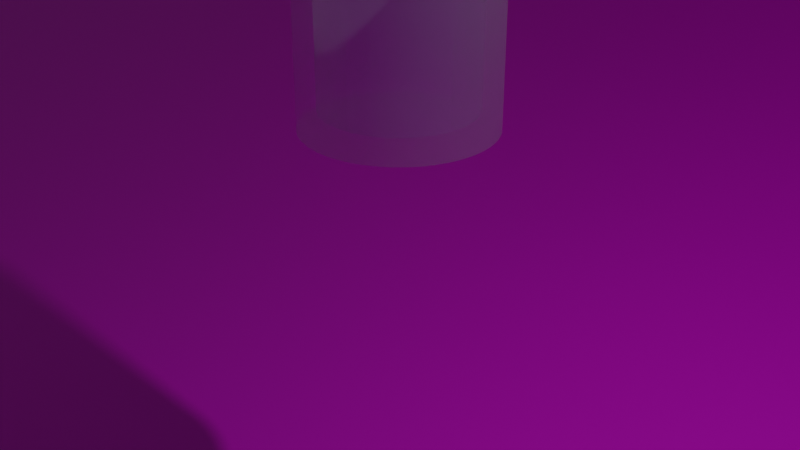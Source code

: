 # Source: glass.blend  (saved by Blender 2.82.7; exported with 4.5.12 LTS)
import bpy
from mathutils import Matrix  # noqa: F401  (used for matrix-valued properties, if any)

bpy.ops.wm.read_factory_settings(use_empty=True)
scene = bpy.context.scene
scene.name = 'Scene'

# ---- collections
col_collection = bpy.data.collections.new('Collection'); scene.collection.children.link(col_collection)

# ---- images (referenced by path relative to the original .blend; pixels are not part of the script)
import os
ASSET_DIR = os.environ.get("B2B_ASSET_DIR", "")  # directory of the original .blend (textures are referenced by path, not embedded)
HERE = os.path.dirname(os.path.abspath(__file__))  # packed textures are extracted next to this script under _unpacked/

def load_image(name, relpath, width, height, colorspace="sRGB"):
    """Load a texture the original file referenced (path relative to the .blend, or extracted next to this script)."""
    p = next((c for c in (os.path.join(HERE, relpath), os.path.join(ASSET_DIR, relpath)) if relpath and os.path.exists(c)), "")
    if p:
        img = bpy.data.images.load(p, check_existing=True)
        img.name = name
    else:  # same state as the original file: an image datablock whose file is absent (Cycles renders it pink)
        img = bpy.data.images.new(name, width, height)
        img.source = "FILE"
        img.filepath = "//" + (relpath or name)
    img.colorspace_settings.name = colorspace
    return img
img_plane_png = load_image('plane.png', 'textures/plane.png', 1024, 1024, 'sRGB')

# ---- materials (node trees are filled in below, after node groups)
mat_material_001 = bpy.data.materials.new('Material.001')
mat_material_001.use_transparent_shadow = False
mat_material_003 = bpy.data.materials.new('Material.003')
mat_material_003.use_transparent_shadow = False

# ---- material node trees
mat_material_001.use_nodes = True; mat_material_001.node_tree.nodes.clear()
_N = mat_material_001.node_tree.nodes; _L = mat_material_001.node_tree.links
n0 = _N.new('ShaderNodeOutputMaterial'); n0.name = 'Material Output'; n0.location = (411, 450)
n1 = _N.new('ShaderNodeBsdfPrincipled'); n1.name = 'Principled BSDF'; n1.location = (165, 554)
n1.distribution = 'GGX'
n1.subsurface_method = 'BURLEY'
n1.inputs[0].default_value = (0.5242, 0.7201, 0.8, 1.0)
n1.inputs[3].default_value = 1.45
n1.inputs[4].default_value = 0.2
n1.inputs[18].default_value = 0.8
n1.inputs[27].default_value = (0.0, 0.0, 0.0, 1.0)
n1.inputs[28].default_value = 1.0
_L.new(n1.outputs[0], n0.inputs[0])
n0.is_active_output = True
mat_material_003.use_nodes = True; mat_material_003.node_tree.nodes.clear()
_N = mat_material_003.node_tree.nodes; _L = mat_material_003.node_tree.links
n0 = _N.new('ShaderNodeOutputMaterial'); n0.name = 'Material Output'; n0.location = (442, 506)
n1 = _N.new('ShaderNodeBsdfPrincipled'); n1.name = 'Principled BSDF'; n1.location = (152, 506)
n1.distribution = 'GGX'
n1.subsurface_method = 'BURLEY'
n1.inputs[3].default_value = 1.45
n1.inputs[27].default_value = (0.0, 0.0, 0.0, 1.0)
n1.inputs[28].default_value = 1.0
n2 = _N.new('ShaderNodeTexImage'); n2.name = 'Image Texture'; n2.location = (-135, 420)
n2.image = img_plane_png
_L.new(n1.outputs[0], n0.inputs[0])
_L.new(n2.outputs[0], n1.inputs[0])
n0.is_active_output = True

# ---- world
world_world = bpy.data.worlds.new('World'); scene.world = world_world
world_world.use_nodes = True; world_world.node_tree.nodes.clear()
_N = world_world.node_tree.nodes; _L = world_world.node_tree.links
n0 = _N.new('ShaderNodeOutputWorld'); n0.name = 'World Output'; n0.location = (300, 300)
n1 = _N.new('ShaderNodeBackground'); n1.name = 'Background'; n1.location = (10, 300)
n1.inputs[0].default_value = (0.05088, 0.05088, 0.05088, 1.0)
_L.new(n1.outputs[0], n0.inputs[0])
n0.is_active_output = True
world_world.color = (0.05088, 0.05088, 0.05088)
world_world.use_sun_shadow = False
world_world.sun_shadow_jitter_overblur = 0.0

# ---- cameras
cam_camera = bpy.data.cameras.new('Camera')
cam_camera.clip_end = 100.0
cam_camera.ortho_scale = 7.314

# ---- lights
light_light = bpy.data.lights.new('Light', 'POINT')
light_light.transmission_factor = 0.0
light_light.energy = 1000.0
light_light.shadow_soft_size = 0.1
light_light.shadow_maximum_resolution = 0.006
light_light.use_absolute_resolution = True

# ---- meshes
me_glass = bpy.data.meshes.new('Glass')
me_glass.from_pydata([(1.0, 0.0, 2.0), (0.998, 0.06279, 0.0), (0.998, 0.06279, 2.0), (1.0, 0.0, 0.0), (-1.0, 0.0, 0.0), (-0.998, 0.06279, 2.0), (-0.998, 0.06279, 0.0), (-1.0, 0.0, 2.0), (0.06279, 0.998, 0.0), (0.0, 1.0, 2.0), (0.06279, 0.998, 2.0), (0.0, 1.0, 0.0), (-0.06279, -0.998, 0.0), (0.0, -1.0, 2.0), (-0.06279, -0.998, 2.0), (0.0, -1.0, 0.0), (0.729, 0.6845, 2.0), (0.6845, 0.729, 0.0), (0.6845, 0.729, 2.0), (0.729, 0.6845, 0.0), (-0.6374, 0.7705, 0.0), (-0.6845, 0.729, 2.0), (-0.6374, 0.7705, 2.0), (-0.6845, 0.729, 0.0), (-0.9686, -0.2487, 0.0), (-0.9823, -0.1874, 2.0), (-0.9823, -0.1874, 0.0), (-0.9686, -0.2487, 2.0), (0.9298, 0.3681, 2.0), (0.9048, 0.4258, 0.0), (0.9048, 0.4258, 2.0), (0.9298, 0.3681, 0.0), (-0.8763, 0.4818, 0.0), (-0.8443, 0.5358, 2.0), (-0.8443, 0.5358, 0.0), (-0.8763, 0.4818, 2.0), (-0.7705, 0.6374, 0.0), (-0.729, 0.6845, 2.0), (-0.729, 0.6845, 0.0), (-0.7705, 0.6374, 2.0), (-0.1253, 0.9921, 0.0), (-0.1874, 0.9823, 2.0), (-0.1253, 0.9921, 2.0), (-0.1874, 0.9823, 0.0), (0.8763, -0.4818, 2.0), (0.9048, -0.4258, 0.0), (0.9048, -0.4258, 2.0), (0.8763, -0.4818, 0.0), (0.1874, -0.9823, 0.0), (0.2487, -0.9686, 2.0), (0.1874, -0.9823, 2.0), (0.2487, -0.9686, 0.0), (0.6845, -0.729, 2.0), (0.729, -0.6845, 0.0), (0.729, -0.6845, 2.0), (0.6845, -0.729, 0.0), (0.9511, -0.309, 2.0), (0.9686, -0.2487, 0.0), (0.9686, -0.2487, 2.0), (0.9511, -0.309, 0.0), (-0.3681, -0.9298, 0.0), (-0.309, -0.9511, 2.0), (-0.3681, -0.9298, 2.0), (-0.309, -0.9511, 0.0), (-0.7705, -0.6374, 0.0), (-0.809, -0.5878, 2.0), (-0.809, -0.5878, 0.0), (-0.7705, -0.6374, 2.0), (0.9921, 0.1253, 2.0), (0.9823, 0.1874, 0.0), (0.9823, 0.1874, 2.0), (0.9921, 0.1253, 0.0), (0.9686, 0.2487, 2.0), (0.9511, 0.309, 0.0), (0.9511, 0.309, 2.0), (0.9686, 0.2487, 0.0), (0.8763, 0.4818, 0.0), (0.8763, 0.4818, 2.0), (0.2487, 0.9686, 0.0), (0.1874, 0.9823, 2.0), (0.2487, 0.9686, 2.0), (0.1874, 0.9823, 0.0), (0.309, 0.9511, 0.0), (0.309, 0.9511, 2.0), (0.1253, 0.9921, 2.0), (0.1253, 0.9921, 0.0), (0.5878, 0.809, 0.0), (0.5358, 0.8443, 2.0), (0.5878, 0.809, 2.0), (0.5358, 0.8443, 0.0), (0.4818, 0.8763, 2.0), (0.4818, 0.8763, 0.0), (-0.9823, 0.1874, 0.0), (-0.9686, 0.2487, 2.0), (-0.9686, 0.2487, 0.0), (-0.9823, 0.1874, 2.0), (-0.809, 0.5878, 0.0), (-0.809, 0.5878, 2.0), (-0.9511, 0.309, 2.0), (-0.9511, 0.309, 0.0), (-0.9921, 0.1253, 0.0), (-0.9921, 0.1253, 2.0), (-0.4258, 0.9048, 0.0), (-0.4818, 0.8763, 2.0), (-0.4258, 0.9048, 2.0), (-0.4818, 0.8763, 0.0), (-0.5358, 0.8443, 2.0), (-0.5358, 0.8443, 0.0), (-0.5878, 0.809, 2.0), (-0.5878, 0.809, 0.0), (-0.2487, 0.9686, 2.0), (-0.2487, 0.9686, 0.0), (-0.06279, 0.998, 0.0), (-0.06279, 0.998, 2.0), (0.9823, -0.1874, 2.0), (0.9921, -0.1253, 0.0), (0.9921, -0.1253, 2.0), (0.9823, -0.1874, 0.0), (0.309, -0.9511, 0.0), (0.3681, -0.9298, 2.0), (0.309, -0.9511, 2.0), (0.3681, -0.9298, 0.0), (-0.6374, -0.7705, 0.0), (-0.5878, -0.809, 2.0), (-0.6374, -0.7705, 2.0), (-0.5878, -0.809, 0.0), (-0.4258, -0.9048, 0.0), (-0.4258, -0.9048, 2.0), (-0.5358, -0.8443, 0.0), (-0.4818, -0.8763, 2.0), (-0.5358, -0.8443, 2.0), (-0.4818, -0.8763, 0.0), (-0.1874, -0.9823, 0.0), (-0.1253, -0.9921, 2.0), (-0.1874, -0.9823, 2.0), (-0.1253, -0.9921, 0.0), (-0.8443, -0.5358, 0.0), (-0.8763, -0.4818, 2.0), (-0.8763, -0.4818, 0.0), (-0.8443, -0.5358, 2.0), (-0.9511, -0.309, 0.0), (-0.9511, -0.309, 2.0), (0.998, -0.06279, 0.0), (0.9298, -0.3681, 0.0), (0.8443, -0.5358, 0.0), (0.8443, 0.5358, 0.0), (0.809, -0.5878, 0.0), (0.809, 0.5878, 0.0), (0.7705, -0.6374, 0.0), (0.7705, 0.6374, 0.0), (0.6374, -0.7705, 0.0), (0.6374, 0.7705, 0.0), (0.5878, -0.809, 0.0), (0.5358, -0.8443, 0.0), (0.4818, -0.8763, 0.0), (0.4258, -0.9048, 0.0), (0.4258, 0.9048, 0.0), (0.3681, 0.9298, 0.0), (0.1253, -0.9921, 0.0), (0.06279, -0.998, 0.0), (-0.2487, -0.9686, 0.0), (-0.309, 0.9511, 0.0), (-0.3681, 0.9298, 0.0), (-0.6845, -0.729, 0.0), (-0.729, -0.6845, 0.0), (-0.9048, -0.4258, 0.0), (-0.9048, 0.4258, 0.0), (-0.9298, -0.3681, 0.0), (-0.9298, 0.3681, 0.0), (-0.9921, -0.1253, 0.0), (-0.998, -0.06279, 0.0), (0.809, 0.5878, 2.0), (0.7705, 0.6374, 2.0), (0.8443, 0.5358, 2.0), (0.3681, 0.9298, 2.0), (0.4258, 0.9048, 2.0), (0.6374, 0.7705, 2.0), (-0.9048, 0.4258, 2.0), (-0.9298, 0.3681, 2.0), (0.8, 0.0, 2.0), (0.7984, 0.05023, 2.0), (0.998, -0.06279, 2.0), (0.7937, 0.1003, 2.0), (0.7984, -0.05023, 2.0), (0.7858, 0.1499, 2.0), (0.7749, 0.199, 2.0), (0.7937, -0.1003, 2.0), (0.7608, 0.2472, 2.0), (0.7438, 0.2945, 2.0), (0.7858, -0.1499, 2.0), (0.7239, 0.3406, 2.0), (0.701, 0.3854, 2.0), (0.7749, -0.199, 2.0), (0.6755, 0.4287, 2.0), (0.7608, -0.2472, 2.0), (0.6472, 0.4702, 2.0), (0.6164, 0.5099, 2.0), (0.5832, 0.5476, 2.0), (0.5476, 0.5832, 2.0), (0.5099, 0.6164, 2.0), (0.4702, 0.6472, 2.0), (0.4287, 0.6755, 2.0), (0.3854, 0.701, 2.0), (0.3406, 0.7239, 2.0), (0.2945, 0.7438, 2.0), (0.2472, 0.7608, 2.0), (0.199, 0.7749, 2.0), (0.1499, 0.7858, 2.0), (0.1003, 0.7937, 2.0), (0.05023, 0.7984, 2.0), (0.0, 0.8, 2.0), (-0.05023, 0.7984, 2.0), (-0.1003, 0.7937, 2.0), (-0.1499, 0.7858, 2.0), (-0.199, 0.7749, 2.0), (-0.2472, 0.7608, 2.0), (-0.309, 0.9511, 2.0), (-0.2945, 0.7438, 2.0), (-0.3681, 0.9298, 2.0), (-0.3406, 0.7239, 2.0), (-0.3854, 0.701, 2.0), (-0.4287, 0.6755, 2.0), (-0.4702, 0.6472, 2.0), (-0.5099, 0.6164, 2.0), (-0.5476, 0.5832, 2.0), (-0.5832, 0.5476, 2.0), (-0.6164, 0.5099, 2.0), (-0.6472, 0.4702, 2.0), (-0.6755, 0.4287, 2.0), (-0.701, 0.3854, 2.0), (-0.7239, 0.3406, 2.0), (-0.7438, 0.2945, 2.0), (-0.7608, 0.2472, 2.0), (0.9298, -0.3681, 2.0), (0.7438, -0.2945, 2.0), (0.7239, -0.3406, 2.0), (0.701, -0.3854, 2.0), (0.8443, -0.5358, 2.0), (0.6755, -0.4287, 2.0), (0.809, -0.5878, 2.0), (0.6472, -0.4702, 2.0), (0.7705, -0.6374, 2.0), (0.6164, -0.5099, 2.0), (0.5832, -0.5476, 2.0), (0.5476, -0.5832, 2.0), (0.6374, -0.7705, 2.0), (0.5099, -0.6164, 2.0), (0.5878, -0.809, 2.0), (0.4702, -0.6472, 2.0), (0.5358, -0.8443, 2.0), (0.4287, -0.6755, 2.0), (0.4818, -0.8763, 2.0), (0.3854, -0.701, 2.0), (0.4258, -0.9048, 2.0), (0.3406, -0.7239, 2.0), (0.2945, -0.7438, 2.0), (0.2472, -0.7608, 2.0), (0.199, -0.7749, 2.0), (0.1499, -0.7858, 2.0), (0.1253, -0.9921, 2.0), (0.1003, -0.7937, 2.0), (0.06279, -0.998, 2.0), (0.05023, -0.7984, 2.0), (0.0, -0.8, 2.0), (-0.05023, -0.7984, 2.0), (-0.1003, -0.7937, 2.0), (-0.1499, -0.7858, 2.0), (-0.199, -0.7749, 2.0), (-0.2487, -0.9686, 2.0), (-0.2472, -0.7608, 2.0), (-0.2945, -0.7438, 2.0), (-0.3406, -0.7239, 2.0), (-0.3854, -0.701, 2.0), (-0.4287, -0.6755, 2.0), (-0.4702, -0.6472, 2.0), (-0.5099, -0.6164, 2.0), (-0.5476, -0.5832, 2.0), (-0.6845, -0.729, 2.0), (-0.5832, -0.5476, 2.0), (-0.729, -0.6845, 2.0), (-0.6164, -0.5099, 2.0), (-0.6472, -0.4702, 2.0), (-0.6755, -0.4287, 2.0), (-0.701, -0.3854, 2.0), (-0.7239, -0.3406, 2.0), (-0.9048, -0.4258, 2.0), (-0.7438, -0.2945, 2.0), (-0.9298, -0.3681, 2.0), (-0.7608, -0.2472, 2.0), (-0.7749, -0.199, 2.0), (-0.7858, -0.1499, 2.0), (-0.7937, -0.1003, 2.0), (-0.9921, -0.1253, 2.0), (-0.7984, -0.05023, 2.0), (-0.998, -0.06279, 2.0), (-0.8, 0.0, 2.0), (-0.7749, 0.199, 2.0), (-0.7858, 0.1499, 2.0), (-0.7937, 0.1003, 2.0), (-0.7984, 0.05023, 2.0), (0.7239, 0.3406, 0.2), (0.701, 0.3854, 0.2), (0.2472, 0.7608, 0.2), (0.2945, 0.7438, 0.2), (-0.3406, 0.7239, 0.2), (-0.2945, 0.7438, 0.2), (-0.7239, 0.3406, 0.2), (-0.7438, 0.2945, 0.2), (0.7984, -0.05023, 0.2), (0.8, 0.0, 0.2), (0.7608, 0.2472, 0.2), (0.7438, 0.2945, 0.2), (0.05023, 0.7984, 0.2), (0.1003, 0.7937, 0.2), (0.3854, 0.701, 0.2), (0.4287, 0.6755, 0.2), (-0.7858, 0.1499, 0.2), (-0.7937, 0.1003, 0.2), (-0.5832, 0.5476, 0.2), (-0.6164, 0.5099, 0.2), (-0.199, 0.7749, 0.2), (-0.1499, 0.7858, 0.2), (0.1499, -0.7858, 0.2), (0.1003, -0.7937, 0.2), (0.7984, 0.05023, 0.2), (0.7937, 0.1003, 0.2), (0.6755, 0.4287, 0.2), (0.6472, 0.4702, 0.2), (0.5832, 0.5476, 0.2), (0.5476, 0.5832, 0.2), (-0.05023, 0.7984, 0.2), (0.0, 0.8, 0.2), (0.1499, 0.7858, 0.2), (0.4702, 0.6472, 0.2), (0.5099, 0.6164, 0.2), (-0.7984, 0.05023, 0.2), (-0.8, 0.0, 0.2), (-0.7608, 0.2472, 0.2), (-0.7749, 0.199, 0.2), (-0.6755, 0.4287, 0.2), (-0.701, 0.3854, 0.2), (-0.6472, 0.4702, 0.2), (-0.1003, 0.7937, 0.2), (-0.4702, 0.6472, 0.2), (-0.4287, 0.6755, 0.2), (-0.3854, 0.701, 0.2), (-0.5476, 0.5832, 0.2), (-0.7438, -0.2945, 0.2), (-0.7239, -0.3406, 0.2), (0.05023, -0.7984, 0.2), (0.6164, 0.5099, 0.2), (0.199, 0.7749, 0.2), (0.3406, 0.7239, 0.2), (-0.2472, 0.7608, 0.2), (-0.5099, 0.6164, 0.2), (0.7937, -0.1003, 0.2), (0.7858, -0.1499, 0.2), (0.5832, -0.5476, 0.2), (0.6164, -0.5099, 0.2), (0.701, -0.3854, 0.2), (0.7239, -0.3406, 0.2), (0.0, -0.8, 0.2), (-0.05023, -0.7984, 0.2), (0.3406, -0.7239, 0.2), (0.2945, -0.7438, 0.2), (0.7858, 0.1499, 0.2), (0.7749, 0.199, 0.2), (0.7608, -0.2472, 0.2), (0.7749, -0.199, 0.2), (0.4702, -0.6472, 0.2), (0.4287, -0.6755, 0.2), (0.6472, -0.4702, 0.2), (0.6755, -0.4287, 0.2), (0.7438, -0.2945, 0.2), (-0.3406, -0.7239, 0.2), (-0.3854, -0.701, 0.2), (-0.1003, -0.7937, 0.2), (-0.7984, -0.05023, 0.2), (-0.7937, -0.1003, 0.2), (-0.7858, -0.1499, 0.2), (-0.7608, -0.2472, 0.2), (0.199, -0.7749, 0.2), (0.5476, -0.5832, 0.2), (-0.4287, -0.6755, 0.2), (-0.4702, -0.6472, 0.2), (-0.199, -0.7749, 0.2), (-0.2472, -0.7608, 0.2), (-0.701, -0.3854, 0.2), (-0.6755, -0.4287, 0.2), (-0.5832, -0.5476, 0.2), (-0.5476, -0.5832, 0.2), (-0.7749, -0.199, 0.2), (0.2472, -0.7608, 0.2), (0.5099, -0.6164, 0.2), (0.3854, -0.701, 0.2), (-0.2945, -0.7438, 0.2), (-0.1499, -0.7858, 0.2), (-0.6472, -0.4702, 0.2), (-0.6164, -0.5099, 0.2), (-0.5099, -0.6164, 0.2)], [], [(0, 1, 2), (1, 0, 3), (4, 5, 6), (5, 4, 7), (8, 9, 10), (9, 8, 11), (12, 13, 14), (13, 12, 15), (16, 17, 18), (17, 16, 19), (20, 21, 22), (21, 20, 23), (24, 25, 26), (25, 24, 27), (28, 29, 30), (29, 28, 31), (32, 33, 34), (33, 32, 35), (36, 37, 38), (37, 36, 39), (40, 41, 42), (41, 40, 43), (44, 45, 46), (45, 44, 47), (48, 49, 50), (49, 48, 51), (52, 53, 54), (53, 52, 55), (56, 57, 58), (57, 56, 59), (60, 61, 62), (61, 60, 63), (64, 65, 66), (65, 64, 67), (68, 69, 70), (69, 68, 71), (2, 71, 68), (71, 2, 1), (72, 73, 74), (73, 72, 75), (30, 76, 77), (76, 30, 29), (78, 79, 80), (79, 78, 81), (82, 80, 83), (80, 82, 78), (81, 84, 79), (84, 81, 85), (86, 87, 88), (87, 86, 89), (89, 90, 87), (90, 89, 91), (92, 93, 94), (93, 92, 95), (96, 39, 36), (39, 96, 97), (94, 98, 99), (98, 94, 93), (100, 95, 92), (95, 100, 101), (102, 103, 104), (103, 102, 105), (105, 106, 103), (106, 105, 107), (107, 108, 106), (108, 107, 109), (43, 110, 41), (110, 43, 111), (112, 42, 113), (42, 112, 40), (114, 115, 116), (115, 114, 117), (118, 119, 120), (119, 118, 121), (122, 123, 124), (123, 122, 125), (126, 62, 127), (62, 126, 60), (128, 129, 130), (129, 128, 131), (132, 133, 134), (133, 132, 135), (136, 137, 138), (137, 136, 139), (66, 139, 136), (139, 66, 65), (140, 27, 24), (27, 140, 141), (142, 1, 3), (115, 1, 142), (115, 71, 1), (117, 71, 115), (117, 69, 71), (57, 69, 117), (57, 75, 69), (59, 75, 57), (59, 73, 75), (143, 73, 59), (143, 31, 73), (45, 31, 143), (45, 29, 31), (47, 29, 45), (47, 76, 29), (144, 76, 47), (144, 145, 76), (146, 145, 144), (146, 147, 145), (148, 147, 146), (148, 149, 147), (53, 149, 148), (53, 19, 149), (55, 19, 53), (55, 17, 19), (150, 17, 55), (150, 151, 17), (152, 151, 150), (152, 86, 151), (153, 86, 152), (153, 89, 86), (154, 89, 153), (154, 91, 89), (155, 91, 154), (155, 156, 91), (121, 156, 155), (121, 157, 156), (118, 157, 121), (118, 82, 157), (51, 82, 118), (51, 78, 82), (48, 78, 51), (48, 81, 78), (158, 81, 48), (158, 85, 81), (159, 85, 158), (159, 8, 85), (15, 8, 159), (15, 11, 8), (12, 11, 15), (12, 112, 11), (135, 112, 12), (135, 40, 112), (132, 40, 135), (132, 43, 40), (160, 43, 132), (160, 111, 43), (63, 111, 160), (63, 161, 111), (60, 161, 63), (60, 162, 161), (126, 162, 60), (126, 102, 162), (131, 102, 126), (131, 105, 102), (128, 105, 131), (128, 107, 105), (125, 107, 128), (125, 109, 107), (122, 109, 125), (122, 20, 109), (163, 20, 122), (163, 23, 20), (164, 23, 163), (164, 38, 23), (64, 38, 164), (64, 36, 38), (66, 36, 64), (66, 96, 36), (136, 96, 66), (136, 34, 96), (138, 34, 136), (138, 32, 34), (165, 32, 138), (165, 166, 32), (167, 166, 165), (167, 168, 166), (140, 168, 167), (140, 99, 168), (24, 99, 140), (24, 94, 99), (26, 94, 24), (26, 92, 94), (169, 92, 26), (169, 100, 92), (170, 100, 169), (170, 6, 100), (6, 170, 4), (70, 75, 72), (75, 70, 69), (74, 31, 28), (31, 74, 73), (171, 149, 172), (149, 171, 147), (172, 19, 16), (19, 172, 149), (173, 147, 171), (147, 173, 145), (157, 83, 174), (83, 157, 82), (85, 10, 84), (10, 85, 8), (156, 174, 175), (174, 156, 157), (151, 88, 176), (88, 151, 86), (17, 176, 18), (176, 17, 151), (168, 177, 166), (177, 168, 178), (166, 35, 32), (35, 166, 177), (6, 101, 100), (101, 6, 5), (179, 0, 2), (180, 2, 68), (0, 179, 181), (182, 68, 70), (183, 181, 179), (184, 70, 72), (181, 183, 116), (185, 72, 74), (186, 116, 183), (187, 74, 28), (116, 186, 114), (188, 28, 30), (189, 114, 186), (190, 30, 77), (114, 189, 58), (191, 77, 173), (192, 58, 189), (193, 173, 171), (58, 192, 56), (194, 56, 192), (2, 180, 179), (68, 182, 180), (70, 184, 182), (72, 185, 184), (195, 171, 172), (74, 187, 185), (28, 188, 187), (196, 172, 16), (30, 190, 188), (77, 191, 190), (197, 16, 18), (173, 193, 191), (171, 195, 193), (198, 18, 176), (172, 196, 195), (199, 176, 88), (16, 197, 196), (18, 198, 197), (200, 88, 87), (176, 199, 198), (201, 87, 90), (88, 200, 199), (87, 201, 200), (202, 90, 175), (90, 202, 201), (203, 175, 174), (175, 203, 202), (204, 174, 83), (174, 204, 203), (205, 83, 80), (83, 205, 204), (80, 206, 205), (79, 206, 80), (79, 207, 206), (84, 207, 79), (84, 208, 207), (10, 208, 84), (10, 209, 208), (9, 209, 10), (9, 210, 209), (9, 211, 210), (113, 211, 9), (113, 212, 211), (42, 212, 113), (42, 213, 212), (41, 213, 42), (41, 214, 213), (110, 214, 41), (214, 110, 215), (216, 215, 110), (215, 216, 217), (218, 217, 216), (217, 218, 219), (104, 219, 218), (219, 104, 220), (103, 220, 104), (220, 103, 221), (106, 221, 103), (221, 106, 222), (108, 222, 106), (222, 108, 223), (22, 223, 108), (223, 22, 224), (21, 224, 22), (224, 21, 225), (37, 225, 21), (225, 37, 226), (39, 226, 37), (226, 39, 227), (97, 227, 39), (227, 97, 228), (33, 228, 97), (228, 33, 229), (35, 229, 33), (229, 35, 230), (177, 230, 35), (230, 177, 231), (178, 231, 177), (98, 232, 178), (231, 178, 232), (56, 194, 233), (234, 233, 194), (233, 234, 46), (235, 46, 234), (46, 235, 44), (236, 44, 235), (44, 236, 237), (238, 237, 236), (237, 238, 239), (240, 239, 238), (239, 240, 241), (242, 241, 240), (241, 242, 54), (243, 54, 242), (54, 243, 52), (244, 52, 243), (52, 244, 245), (246, 245, 244), (245, 246, 247), (248, 247, 246), (247, 248, 249), (250, 249, 248), (249, 250, 251), (252, 251, 250), (251, 252, 253), (254, 253, 252), (253, 254, 119), (255, 119, 254), (119, 255, 120), (256, 120, 255), (120, 256, 49), (257, 49, 256), (257, 50, 49), (258, 50, 257), (258, 259, 50), (260, 259, 258), (260, 261, 259), (262, 261, 260), (263, 261, 262), (263, 13, 261), (264, 13, 263), (264, 14, 13), (265, 14, 264), (265, 133, 14), (266, 133, 265), (266, 134, 133), (267, 134, 266), (268, 267, 269), (267, 268, 134), (61, 269, 270), (269, 61, 268), (62, 270, 271), (270, 62, 61), (127, 271, 272), (271, 127, 62), (129, 272, 273), (130, 273, 274), (272, 129, 127), (123, 274, 275), (273, 130, 129), (124, 275, 276), (277, 276, 278), (274, 123, 130), (279, 278, 280), (275, 124, 123), (67, 280, 281), (65, 281, 282), (276, 277, 124), (139, 282, 283), (137, 283, 284), (278, 279, 277), (285, 284, 286), (287, 286, 288), (280, 67, 279), (141, 288, 289), (27, 289, 290), (25, 290, 291), (292, 291, 293), (281, 65, 67), (294, 293, 295), (232, 98, 296), (93, 296, 98), (282, 139, 65), (296, 93, 297), (283, 137, 139), (95, 297, 93), (284, 285, 137), (297, 95, 298), (286, 287, 285), (101, 298, 95), (288, 141, 287), (298, 101, 299), (289, 27, 141), (5, 299, 101), (290, 25, 27), (299, 5, 295), (291, 292, 25), (7, 295, 5), (293, 294, 292), (295, 7, 294), (162, 104, 218), (104, 162, 102), (161, 218, 216), (218, 161, 162), (111, 216, 110), (216, 111, 161), (11, 113, 9), (113, 11, 112), (15, 261, 13), (261, 15, 159), (158, 50, 259), (50, 158, 48), (51, 120, 49), (120, 51, 118), (153, 247, 249), (247, 153, 152), (150, 52, 245), (52, 150, 55), (121, 253, 119), (253, 121, 155), (154, 249, 251), (249, 154, 153), (239, 144, 237), (144, 239, 146), (54, 148, 241), (148, 54, 53), (233, 59, 56), (59, 233, 143), (46, 143, 233), (143, 46, 45), (116, 142, 181), (142, 116, 115), (163, 279, 164), (279, 163, 277), (163, 124, 277), (124, 163, 122), (131, 127, 129), (127, 131, 126), (160, 134, 268), (134, 160, 132), (63, 268, 61), (268, 63, 160), (135, 14, 133), (14, 135, 12), (164, 67, 64), (67, 164, 279), (165, 287, 167), (287, 165, 285), (138, 285, 165), (285, 138, 137), (167, 141, 140), (141, 167, 287), (26, 292, 169), (292, 26, 25), (170, 7, 4), (7, 170, 294), (77, 145, 173), (145, 77, 76), (91, 175, 90), (175, 91, 156), (38, 21, 23), (21, 38, 37), (34, 97, 96), (97, 34, 33), (99, 178, 168), (178, 99, 98), (109, 22, 108), (22, 109, 20), (159, 259, 261), (259, 159, 158), (152, 245, 247), (245, 152, 150), (155, 251, 253), (251, 155, 154), (237, 47, 44), (47, 237, 144), (241, 146, 239), (146, 241, 148), (58, 117, 114), (117, 58, 57), (181, 3, 0), (3, 181, 142), (125, 130, 123), (130, 125, 128), (169, 294, 170), (294, 169, 292), (300, 191, 301), (191, 300, 190), (302, 204, 205), (204, 302, 303), (304, 217, 219), (217, 304, 305), (231, 306, 230), (306, 231, 307), (308, 179, 309), (179, 308, 183), (310, 188, 311), (188, 310, 187), (312, 208, 209), (208, 312, 313), (314, 201, 202), (201, 314, 315), (298, 316, 297), (316, 298, 317), (226, 318, 225), (318, 226, 319), (320, 213, 214), (213, 320, 321), (322, 260, 258), (260, 322, 323), (324, 182, 325), (182, 324, 180), (326, 195, 327), (195, 326, 193), (328, 198, 329), (198, 328, 197), (330, 210, 211), (210, 330, 331), (313, 207, 208), (207, 313, 332), (333, 199, 200), (199, 333, 334), (295, 335, 299), (335, 295, 336), (232, 307, 231), (307, 232, 337), (297, 338, 296), (338, 297, 316), (229, 339, 228), (339, 229, 340), (228, 341, 227), (341, 228, 339), (342, 211, 212), (211, 342, 330), (343, 221, 222), (221, 343, 344), (345, 219, 220), (219, 345, 304), (225, 346, 224), (346, 225, 318), (309, 180, 324), (180, 309, 179), (284, 347, 286), (347, 284, 348), (323, 262, 260), (262, 323, 349), (311, 190, 300), (190, 311, 188), (301, 193, 326), (193, 301, 191), (327, 196, 350), (196, 327, 195), (350, 197, 328), (197, 350, 196), (332, 206, 207), (206, 332, 351), (351, 205, 206), (205, 351, 302), (331, 209, 210), (209, 331, 312), (352, 202, 203), (202, 352, 314), (303, 203, 204), (203, 303, 352), (315, 200, 201), (200, 315, 333), (334, 198, 199), (198, 334, 329), (299, 317, 298), (317, 299, 335), (296, 337, 232), (337, 296, 338), (230, 340, 229), (340, 230, 306), (227, 319, 226), (319, 227, 341), (305, 215, 217), (215, 305, 353), (344, 220, 221), (220, 344, 345), (346, 223, 224), (223, 346, 354), (354, 222, 223), (222, 354, 343), (355, 183, 308), (183, 355, 186), (356, 186, 355), (186, 356, 189), (357, 242, 358), (242, 357, 243), (359, 235, 360), (235, 359, 236), (361, 264, 263), (264, 361, 362), (363, 255, 254), (255, 363, 364), (325, 184, 365), (184, 325, 182), (365, 185, 366), (185, 365, 184), (366, 187, 310), (187, 366, 185), (353, 214, 215), (214, 353, 320), (321, 212, 213), (212, 321, 342), (367, 192, 368), (192, 367, 194), (369, 250, 248), (250, 369, 370), (371, 238, 372), (238, 371, 240), (373, 194, 367), (194, 373, 234), (374, 272, 271), (272, 374, 375), (362, 265, 264), (265, 362, 376), (293, 336, 295), (336, 293, 377), (290, 378, 291), (378, 290, 379), (286, 380, 288), (380, 286, 347), (381, 258, 257), (258, 381, 322), (368, 189, 356), (189, 368, 192), (382, 243, 357), (243, 382, 244), (358, 240, 371), (240, 358, 242), (372, 236, 359), (236, 372, 238), (360, 234, 373), (234, 360, 235), (383, 274, 273), (274, 383, 384), (385, 269, 267), (269, 385, 386), (349, 263, 262), (263, 349, 361), (282, 387, 283), (387, 282, 388), (276, 389, 278), (389, 276, 390), (291, 377, 293), (377, 291, 378), (288, 391, 289), (391, 288, 380), (289, 379, 290), (379, 289, 391), (392, 257, 256), (257, 392, 381), (364, 256, 255), (256, 364, 392), (393, 248, 246), (248, 393, 369), (370, 252, 250), (252, 370, 394), (394, 254, 252), (254, 394, 363), (386, 270, 269), (270, 386, 395), (375, 273, 272), (273, 375, 383), (376, 266, 265), (266, 376, 396), (283, 348, 284), (348, 283, 387), (280, 397, 281), (397, 280, 398), (281, 388, 282), (388, 281, 397), (278, 398, 280), (398, 278, 389), (382, 246, 244), (246, 382, 393), (395, 271, 270), (271, 395, 374), (384, 275, 274), (275, 384, 399), (399, 276, 275), (276, 399, 390), (396, 267, 266), (267, 396, 385), (324, 308, 309), (325, 308, 324), (325, 355, 308), (365, 355, 325), (365, 356, 355), (366, 356, 365), (366, 368, 356), (310, 368, 366), (310, 367, 368), (311, 367, 310), (311, 373, 367), (300, 373, 311), (300, 360, 373), (301, 360, 300), (301, 359, 360), (326, 359, 301), (326, 372, 359), (327, 372, 326), (327, 371, 372), (350, 371, 327), (350, 358, 371), (328, 358, 350), (328, 357, 358), (329, 357, 328), (329, 382, 357), (334, 382, 329), (334, 393, 382), (333, 393, 334), (333, 369, 393), (315, 369, 333), (315, 370, 369), (314, 370, 315), (314, 394, 370), (352, 394, 314), (352, 363, 394), (303, 363, 352), (303, 364, 363), (302, 364, 303), (302, 392, 364), (351, 392, 302), (351, 381, 392), (332, 381, 351), (332, 322, 381), (313, 322, 332), (313, 323, 322), (312, 323, 313), (312, 349, 323), (331, 349, 312), (331, 361, 349), (330, 361, 331), (330, 362, 361), (342, 362, 330), (342, 376, 362), (321, 376, 342), (321, 396, 376), (320, 396, 321), (320, 385, 396), (353, 385, 320), (353, 386, 385), (305, 386, 353), (305, 395, 386), (304, 395, 305), (304, 374, 395), (345, 374, 304), (345, 375, 374), (344, 375, 345), (344, 383, 375), (343, 383, 344), (343, 384, 383), (354, 384, 343), (354, 399, 384), (346, 399, 354), (346, 390, 399), (318, 390, 346), (318, 389, 390), (319, 389, 318), (319, 398, 389), (341, 398, 319), (341, 397, 398), (339, 397, 341), (339, 388, 397), (340, 388, 339), (340, 387, 388), (306, 387, 340), (306, 348, 387), (307, 348, 306), (307, 347, 348), (337, 347, 307), (337, 380, 347), (338, 380, 337), (338, 391, 380), (316, 391, 338), (316, 379, 391), (317, 379, 316), (317, 378, 379), (335, 378, 317), (335, 377, 378), (377, 335, 336)])
me_glass.materials.append(mat_material_001)
me_glass.use_remesh_fix_poles = True
me_glass.use_remesh_preserve_attributes = False
me_glass.use_mirror_vertex_groups = False
me_glass.update()
me_cube_001 = bpy.data.meshes.new('Cube.001')
me_cube_001.from_pydata([(-1.0, -1.0, -1.0), (-1.0, 1.012, -1.012), (-1.0, 1.0, 1.0), (1.0, -1.0, -1.0), (1.0, 1.012, -1.012), (1.0, 1.0, 1.0), (-1.0, -1.0, -1.0), (1.0, -1.0, -1.0), (-1.0, 1.0, 1.0), (1.0, 1.0, 1.0)], [], [(8, 9, 5, 2), (6, 0, 3, 7), (1, 6, 7, 4), (1, 4, 9, 8)])
me_cube_001.polygons.foreach_set('use_smooth', [True] * 4)
_uv = me_cube_001.uv_layers.new(name='UVMap')
_uv.uv.foreach_set('vector', [14.55, 29.28, -14.06, 29.28, -14.06, 29.78, 14.54, 29.78, 14.55, -28.28, 14.55, -28.78, -14.06, -28.78, -14.06, -28.28, 14.55, 0.5, 14.55, -28.28, -14.06, -28.28, -14.06, 0.5, 14.55, 0.5, -14.06, 0.5, -14.06, 29.28, 14.55, 29.28])
me_cube_001.materials.append(mat_material_003)
me_cube_001.use_remesh_fix_poles = True
me_cube_001.use_remesh_preserve_attributes = False
me_cube_001.use_mirror_vertex_groups = False
me_cube_001.update()

# ---- objects
ob_light = bpy.data.objects.new('Light', light_light)
ob_camera = bpy.data.objects.new('Camera', cam_camera)
ob_glass = bpy.data.objects.new('Glass', me_glass)
ob_cube = bpy.data.objects.new('Cube', me_cube_001)

# ---- transforms, parenting, visibility, modifiers, constraints
ob_light.location = (4.076, 1.005, 5.904)
ob_light.rotation_euler = (0.6503, 0.05522, 1.866)
ob_light.lock_rotations_4d = False
ob_light.empty_display_type = 'ARROWS'
ob_light.color = (0.0, 0.0, 0.0, 0.0)
ob_light.lineart.crease_threshold = 0.0
ob_camera.location = (7.359, -6.926, 4.958)
ob_camera.rotation_euler = (1.109, 0.0, 0.8149)
ob_camera.lock_rotations_4d = False
ob_camera.empty_display_type = 'ARROWS'
ob_camera.color = (0.0, 0.0, 0.0, 0.0)
ob_camera.display_type = 'WIRE'
ob_camera.lineart.crease_threshold = 0.0
ob_glass.location = (0.0, 0.0, 1.0)
ob_glass.lineart.crease_threshold = 0.0
ob_cube.location = (0.0, 0.0, 42.0)
ob_cube.scale = (50.0, 50.0, 50.0)
ob_cube.lineart.crease_threshold = 0.0
_m = ob_cube.modifiers.new('Subdivision', 'SUBSURF')
_m.uv_smooth = 'NONE'
_m.levels = 3
_m.render_levels = 4
_m.show_only_control_edges = False

# ---- collection membership
col_collection.objects.link(ob_light)
col_collection.objects.link(ob_camera)
col_collection.objects.link(ob_glass)
col_collection.objects.link(ob_cube)

# ---- scene / render settings (as saved in the file)
scene.camera = ob_camera
scene.frame_start = 1; scene.frame_end = 250; scene.frame_set(1)
scene.render.engine = 'BLENDER_EEVEE_NEXT'
scene.cycles.use_denoising = False
scene.cycles.samples = 128
scene.cycles.sampling_pattern = 'TABULATED_SOBOL'
scene.cycles.use_adaptive_sampling = False
scene.cycles.use_light_tree = False
scene.view_settings.view_transform = 'Filmic'
bpy.context.view_layer.update()
